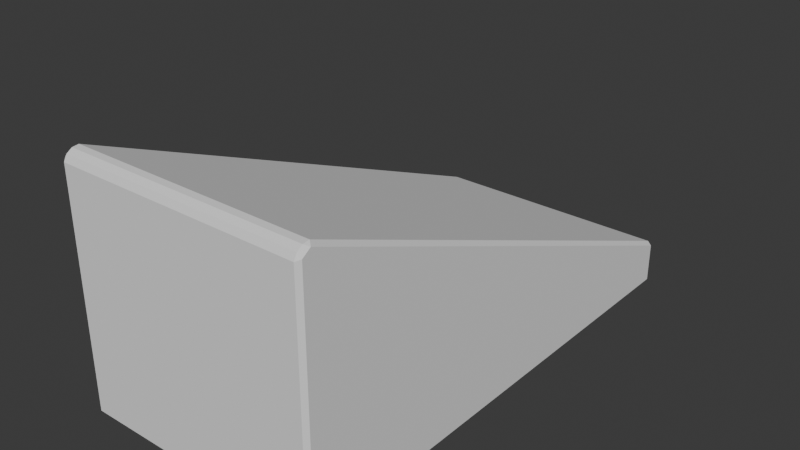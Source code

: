 # Source: Ramp_1x2.blend  (saved by Blender 4.0.36; exported with 4.5.12 LTS)
import bpy
from mathutils import Matrix  # noqa: F401  (used for matrix-valued properties, if any)

bpy.ops.wm.read_factory_settings(use_empty=True)
scene = bpy.context.scene
scene.name = 'Scene'

# ---- collections
col_collection = bpy.data.collections.new('Collection'); scene.collection.children.link(col_collection)

# ---- world
world_world = bpy.data.worlds.new('World'); scene.world = world_world
world_world.use_nodes = True; world_world.node_tree.nodes.clear()
_N = world_world.node_tree.nodes; _L = world_world.node_tree.links
n0 = _N.new('ShaderNodeOutputWorld'); n0.name = 'World Output'; n0.location = (300, 300)
n1 = _N.new('ShaderNodeBackground'); n1.name = 'Background'; n1.location = (10, 300)
n1.inputs[0].default_value = (0.05088, 0.05088, 0.05088, 1.0)
_L.new(n1.outputs[0], n0.inputs[0])
n0.is_active_output = True
world_world.color = (0.05088, 0.05088, 0.05088)
world_world.use_sun_shadow = False
world_world.sun_shadow_jitter_overblur = 0.0

# ---- meshes
me_cube_001 = bpy.data.meshes.new('Cube.001')
me_cube_001.from_pydata([(-0.8, 1.2, -1.0), (-0.8, 2.8, -1.0), (0.8, 1.2, -1.0), (0.8, 2.8, -1.0), (-0.8, 1.2, -0.76), (-0.8, 2.8, -0.76), (0.8, 1.2, -0.76), (0.8, 2.8, -0.76), (-0.8, 3.2, -1.0), (-0.8, 4.8, -1.0), (0.8, 3.2, -1.0), (0.8, 4.8, -1.0), (-0.8, 3.2, -0.76), (-0.8, 4.8, -0.76), (0.8, 3.2, -0.76), (0.8, 4.8, -0.76), (-1.0, 1.03, -0.97), (-0.97, 1.03, -1.0), (-0.97, 1.0, -0.97), (-1.0, 3.0, -0.97), (-0.97, 3.0, -1.0), (0.97, 3.0, 0.1808), (1.0, 3.0, 0.1484), (1.0, 1.03, -0.97), (0.97, 1.0, -0.97), (0.97, 1.03, -1.0), (0.97, 3.0, -1.0), (1.0, 3.0, -0.97), (-1.0, 3.0, 0.1484), (-0.97, 3.0, 0.1808), (-1.0, 4.97, -0.97), (-0.97, 5.0, -0.97), (-0.97, 4.97, -1.0), (-0.97, 4.972, -0.627), (-0.97, 5.0, -0.6684), (-1.0, 4.97, -0.6585), (0.97, 5.0, -0.97), (1.0, 4.97, -0.97), (0.97, 4.97, -1.0), (0.97, 4.972, -0.627), (1.0, 4.97, -0.6585), (0.97, 5.0, -0.6684), (-1.0, 1.03, 0.884), (-0.97, 1.0, 0.87), (-0.97, 1.025, 0.9167), (-0.97, 1.12, 0.9507), (-1.0, 1.096, 0.9283), (-0.97, 1.068, 0.9454), (1.0, 1.096, 0.9283), (0.97, 1.12, 0.9507), (0.97, 1.068, 0.9454), (1.0, 1.03, 0.884), (0.97, 1.025, 0.9167), (0.97, 1.0, 0.87)], [], [(26, 25, 2, 3), (24, 53, 43, 18), (2, 0, 4, 6), (38, 26, 10, 11), (26, 20, 8, 10), (20, 32, 9, 8), (5, 7, 6, 4), (1, 3, 7, 5), (3, 2, 6, 7), (0, 1, 5, 4), (32, 38, 11, 9), (22, 48, 51, 23, 27), (10, 8, 12, 14), (31, 34, 41, 36), (28, 35, 30, 19), (50, 47, 44, 52), (13, 15, 14, 12), (9, 11, 15, 13), (11, 10, 14, 15), (8, 9, 13, 12), (33, 29, 21, 39), (20, 26, 3, 1), (25, 17, 0, 2), (27, 37, 40, 22), (21, 29, 45, 49), (17, 20, 1, 0), (16, 17, 18), (23, 24, 25), (30, 31, 32), (33, 34, 35), (36, 37, 38), (39, 40, 41), (42, 43, 44), (45, 46, 47), (48, 49, 50), (51, 52, 53), (20, 17, 16, 19), (29, 33, 35, 28), (25, 26, 27, 23), (17, 25, 24, 18), (34, 31, 30, 35), (38, 32, 31, 36), (33, 39, 41, 34), (40, 37, 36, 41), (32, 20, 19, 30), (22, 40, 39, 21), (26, 38, 37, 27), (51, 48, 50, 52), (49, 45, 47, 50), (46, 42, 44, 47), (43, 53, 52, 44), (18, 43, 42, 16), (45, 29, 28, 46), (23, 51, 53, 24), (48, 22, 21, 49), (19, 16, 42, 46, 28)])
_uv = me_cube_001.uv_layers.new(name='UVMap')
_uv.uv.foreach_set('vector', [0.375, 0.496, 0.375, 0.75, 0.375, 0.75, 0.375, 0.5, 0.3788, 0.7538, 0.6088, 0.7538, 0.6088, 0.9963, 0.3788, 0.9963, 0.375, 0.75, 0.375, 1.0, 0.375, 1.0, 0.375, 0.75, 0.375, 0.5, 0.375, 0.754, 0.375, 0.75, 0.375, 0.5, 0.375, 0.7537, 0.375, 0.9963, 0.375, 1.0, 0.375, 0.75, 0.375, -0.003974, 0.375, 0.25, 0.375, 0.25, 0.375, 0.0, 0.125, 0.5, 0.375, 0.5, 0.375, 0.75, 0.125, 0.75, 0.375, 0.25, 0.375, 0.5, 0.375, 0.5, 0.375, 0.25, 0.375, 0.5, 0.375, 0.75, 0.375, 0.75, 0.375, 0.5, 0.375, 0.0, 0.375, 0.25, 0.375, 0.25, 0.375, 0.0, 0.375, 0.25, 0.375, 0.5, 0.375, 0.5, 0.375, 0.25, 0.0103, 0.01373, 0.5922, 0.7152, 0.6039, 0.7399, 0.377, 0.7446, 0.3655, 0.4873, 0.375, 0.75, 0.375, 1.0, 0.375, 1.0, 0.375, 0.75, 0.3957, 0.2537, 0.6043, 0.2538, 0.6043, 0.4963, 0.3957, 0.4963, 0.0103, 0.0, 0.6, 0.2462, 0.3916, 0.2462, 0.3655, 0.0, 0.6005, 0.7283, 0.6005, 0.9625, 0.6081, 0.9839, 0.6081, 0.7443, 0.125, 0.5, 0.375, 0.5, 0.375, 0.75, 0.125, 0.75, 0.375, 0.25, 0.375, 0.5, 0.375, 0.5, 0.375, 0.25, 0.375, 0.5, 0.375, 0.75, 0.375, 0.75, 0.375, 0.5, 0.375, 0.0, 0.375, 0.25, 0.375, 0.25, 0.375, 0.0, 0.6163, 0.2496, 0.0, 0.0, 0.0, 0.0, 0.6163, 0.4899, 0.375, 0.2538, 0.375, 0.4963, 0.375, 0.5, 0.375, 0.25, 0.375, 0.75, 0.375, 1.0, 0.375, 1.0, 0.375, 0.75, 0.3655, 0.7309, 0.3916, 0.5012, 0.6, 0.4968, 0.0103, 0.02059, 0.0, 0.0, 0.0, 0.0, 0.5874, 0.9369, 0.5874, 0.7078, 0.375, 0.0, 0.375, 0.254, 0.375, 0.25, 0.375, 0.0, 0.3787, 1.0, 0.375, 0.9963, 0.3788, 0.9963, 0.377, 0.7446, 0.3788, 0.7538, 0.375, 0.75, 0.3916, 0.2462, 0.3957, 0.2537, 0.375, 0.25, 0.6163, 0.2496, 0.6043, 0.2538, 0.6, 0.2462, 0.3957, 0.4963, 0.3916, 0.5012, 0.375, 0.5, 0.6163, 0.4899, 0.6, 0.4968, 0.6043, 0.4963, 0.6039, 0.985, 0.6088, 0.9963, 0.6081, 0.9839, 0.5874, 0.9369, 0.5922, 0.952, 0.6005, 0.9625, 0.5922, 0.7152, 0.5874, 0.7078, 0.6005, 0.7283, 0.6039, 0.7399, 0.6081, 0.7443, 0.6088, 0.7538, 0.375, 0.254, 0.375, 0.0, 0.375, 0.00375, 0.375, 0.25, 0.0, 0.0, 0.6163, 0.2496, 0.6, 0.2462, 0.0103, 0.0, 0.375, 0.75, 0.375, 0.496, 0.3655, 0.4873, 0.377, 0.7446, 0.375, 1.0, 0.375, 0.75, 0.3788, 0.7538, 0.3788, 0.9963, 0.6043, 0.2538, 0.3957, 0.2537, 0.3916, 0.2462, 0.6, 0.2462, 0.375, 0.5, 0.375, 0.25, 0.3957, 0.2537, 0.3957, 0.4963, 0.6163, 0.2496, 0.6163, 0.4899, 0.6043, 0.4963, 0.6043, 0.2538, 0.6, 0.4968, 0.3916, 0.5012, 0.3957, 0.4963, 0.6043, 0.4963, 0.375, 0.25, 0.375, -0.003974, 0.3655, 0.0, 0.3916, 0.2462, 0.0103, 0.02059, 0.6, 0.4968, 0.6163, 0.4899, 0.0, 0.0, 0.375, 0.754, 0.375, 0.5, 0.3916, 0.5012, 0.3655, 0.7309, 0.6039, 0.7399, 0.5922, 0.7152, 0.6005, 0.7283, 0.6081, 0.7443, 0.5874, 0.7078, 0.5874, 0.9369, 0.6005, 0.9625, 0.6005, 0.7283, 0.5922, 0.952, 0.6039, 0.985, 0.6081, 0.9839, 0.6005, 0.9625, 0.6088, 0.9963, 0.6088, 0.7538, 0.6081, 0.7443, 0.6081, 0.9839, 0.3788, 0.9963, 0.6088, 0.9963, 0.6039, 0.985, 0.377, 0.985, 0.5874, 0.9369, 0.0, 0.0, 0.0103, 0.0, 0.5922, 0.952, 0.377, 0.7446, 0.6039, 0.7399, 0.6088, 0.7538, 0.3788, 0.7538, 0.5922, 0.7152, 0.0103, 0.01373, 0.0, 0.0, 0.5874, 0.7078, 0.3655, 0.0, 0.377, 0.985, 0.6039, 0.985, 0.5922, 0.952, 0.0103, 0.0])
me_cube_001.update()

# ---- objects
ob_cube_001 = bpy.data.objects.new('Cube.001', me_cube_001)

# ---- transforms, parenting, visibility, modifiers, constraints
ob_cube_001.location = (0.0, -1.0, 0.0)
ob_cube_001.scale = (0.5, 0.5, 0.5)

# ---- collection membership
col_collection.objects.link(ob_cube_001)

# ---- scene / render settings (as saved in the file)
scene.frame_start = 1; scene.frame_end = 250; scene.frame_set(1)
scene.render.engine = 'BLENDER_EEVEE_NEXT'
scene.cycles.sampling_pattern = 'TABULATED_SOBOL'
bpy.context.view_layer.update()

# ---- added for rendering (the .blend has no active camera and no usable light): camera, sun
cam_auto = bpy.data.cameras.new('AutoCamera')
cam_auto.lens = 50.0
cam_auto.sensor_width = 36.0
cam_auto.clip_end = 1000.0
ob_auto_camera = bpy.data.objects.new('AutoCamera', cam_auto)
scene.collection.objects.link(ob_auto_camera)
ob_auto_camera.location = (2.25712, -2.20854, 1.79338)
ob_auto_camera.rotation_euler = (1.09748, -7.21219e-08, 0.694738)
scene.camera = ob_auto_camera
light_auto_sun = bpy.data.lights.new('AutoSun', 'SUN')
light_auto_sun.energy = 3.0
light_auto_sun.angle = 0.0523599
ob_auto_sun = bpy.data.objects.new('AutoSun', light_auto_sun)
scene.collection.objects.link(ob_auto_sun)
ob_auto_sun.rotation_euler = (0.872665, 0.174533, 0.523599)
bpy.context.view_layer.update()
